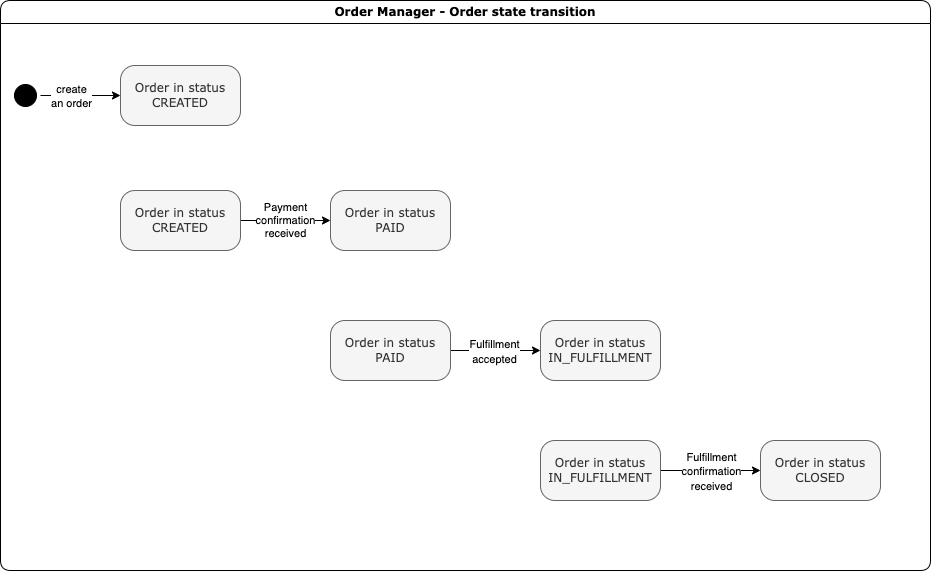

The diagram above was exported from draw.io. Its source (the exported page's mxGraphModel, read from the mxfile embedded in the PNG):
<mxGraphModel dx="1426" dy="800" grid="1" gridSize="10" guides="1" tooltips="1" connect="1" arrows="1" fold="1" page="1" pageScale="1" pageWidth="1100" pageHeight="850" background="none" math="0" shadow="0">
  <root>
    <mxCell id="0" />
    <mxCell id="1" parent="0" />
    <mxCell id="2a3bc250acf0617d-7" value="Order Manager - Order state transition" style="swimlane;whiteSpace=wrap;html=1;rounded=1;shadow=0;comic=0;labelBackgroundColor=none;strokeWidth=1;fontFamily=Verdana;fontSize=12;align=center;" parent="1" vertex="1">
      <mxGeometry x="70" y="70" width="930" height="570" as="geometry" />
    </mxCell>
    <mxCell id="382b91b5511bd0f7-8" value="Order in status CREATED" style="rounded=1;whiteSpace=wrap;html=1;arcSize=24;fillColor=#f5f5f5;strokeColor=#666666;shadow=0;comic=0;labelBackgroundColor=none;fontFamily=Verdana;fontSize=12;align=center;fontColor=#333333;" parent="2a3bc250acf0617d-7" vertex="1">
      <mxGeometry x="120" y="65" width="120" height="60" as="geometry" />
    </mxCell>
    <mxCell id="3cde6dad864a17aa-9" style="edgeStyle=elbowEdgeStyle;html=1;labelBackgroundColor=default;endArrow=classic;endSize=6;strokeColor=default;fontFamily=Helvetica;fontSize=11;align=center;elbow=vertical;rounded=0;" parent="2a3bc250acf0617d-7" source="2a3bc250acf0617d-3" target="382b91b5511bd0f7-8" edge="1">
      <mxGeometry relative="1" as="geometry" />
    </mxCell>
    <mxCell id="idlxNIXoK8LUdjXpmdW6-1" value="create&lt;br&gt;an order" style="edgeLabel;html=1;align=center;verticalAlign=middle;resizable=0;points=[];" vertex="1" connectable="0" parent="3cde6dad864a17aa-9">
      <mxGeometry x="-0.2545" y="1" relative="1" as="geometry">
        <mxPoint y="1" as="offset" />
      </mxGeometry>
    </mxCell>
    <mxCell id="2a3bc250acf0617d-3" value="" style="ellipse;html=1;shape=startState;fillColor=#000000;strokeColor=#000000;rounded=1;shadow=0;comic=0;labelBackgroundColor=none;fontFamily=Verdana;fontSize=12;fontColor=#000000;align=center;direction=south;" parent="2a3bc250acf0617d-7" vertex="1">
      <mxGeometry x="10" y="80" width="30" height="30" as="geometry" />
    </mxCell>
    <mxCell id="idlxNIXoK8LUdjXpmdW6-3" value="Payment&lt;br&gt;confirmation&lt;br&gt;received" style="edgeStyle=orthogonalEdgeStyle;rounded=0;orthogonalLoop=1;jettySize=auto;html=1;" edge="1" parent="2a3bc250acf0617d-7" source="3cde6dad864a17aa-1" target="idlxNIXoK8LUdjXpmdW6-2">
      <mxGeometry relative="1" as="geometry" />
    </mxCell>
    <mxCell id="3cde6dad864a17aa-1" value="Order in status CREATED" style="rounded=1;whiteSpace=wrap;html=1;arcSize=24;fillColor=#f5f5f5;strokeColor=#666666;shadow=0;comic=0;labelBackgroundColor=none;fontFamily=Verdana;fontSize=12;fontColor=#333333;align=center;" parent="2a3bc250acf0617d-7" vertex="1">
      <mxGeometry x="120" y="190" width="120" height="60" as="geometry" />
    </mxCell>
    <mxCell id="idlxNIXoK8LUdjXpmdW6-2" value="Order in status PAID" style="rounded=1;whiteSpace=wrap;html=1;arcSize=24;fillColor=#f5f5f5;strokeColor=#666666;shadow=0;comic=0;labelBackgroundColor=none;fontFamily=Verdana;fontSize=12;fontColor=#333333;align=center;" vertex="1" parent="2a3bc250acf0617d-7">
      <mxGeometry x="330" y="190" width="120" height="60" as="geometry" />
    </mxCell>
    <mxCell id="idlxNIXoK8LUdjXpmdW6-18" style="edgeStyle=elbowEdgeStyle;orthogonalLoop=1;jettySize=auto;html=1;fontFamily=Helvetica;fontSize=11;fontColor=default;endArrow=classic;endSize=6;rounded=0;elbow=vertical;" edge="1" parent="2a3bc250acf0617d-7" source="idlxNIXoK8LUdjXpmdW6-4" target="idlxNIXoK8LUdjXpmdW6-17">
      <mxGeometry relative="1" as="geometry" />
    </mxCell>
    <mxCell id="idlxNIXoK8LUdjXpmdW6-19" value="&lt;font face=&quot;Helvetica&quot; style=&quot;font-size: 11px;&quot;&gt;Fulfillment&lt;br&gt;accepted&lt;/font&gt;" style="edgeLabel;html=1;align=center;verticalAlign=middle;resizable=0;points=[];fontSize=12;fontFamily=Verdana;fontColor=default;" vertex="1" connectable="0" parent="idlxNIXoK8LUdjXpmdW6-18">
      <mxGeometry x="-0.4" y="3" relative="1" as="geometry">
        <mxPoint x="16" y="3" as="offset" />
      </mxGeometry>
    </mxCell>
    <mxCell id="idlxNIXoK8LUdjXpmdW6-4" value="Order in status PAID" style="rounded=1;whiteSpace=wrap;html=1;arcSize=24;fillColor=#f5f5f5;strokeColor=#666666;shadow=0;comic=0;labelBackgroundColor=none;fontFamily=Verdana;fontSize=12;fontColor=#333333;align=center;" vertex="1" parent="2a3bc250acf0617d-7">
      <mxGeometry x="330" y="320" width="120" height="60" as="geometry" />
    </mxCell>
    <mxCell id="idlxNIXoK8LUdjXpmdW6-17" value="Order in status IN_FULFILLMENT" style="rounded=1;whiteSpace=wrap;html=1;arcSize=24;fillColor=#f5f5f5;strokeColor=#666666;shadow=0;comic=0;labelBackgroundColor=none;fontFamily=Verdana;fontSize=12;fontColor=#333333;align=center;" vertex="1" parent="2a3bc250acf0617d-7">
      <mxGeometry x="540" y="320" width="120" height="60" as="geometry" />
    </mxCell>
    <mxCell id="idlxNIXoK8LUdjXpmdW6-22" style="edgeStyle=elbowEdgeStyle;orthogonalLoop=1;jettySize=auto;html=1;fontFamily=Helvetica;fontSize=11;fontColor=default;endArrow=classic;endSize=6;rounded=0;" edge="1" parent="2a3bc250acf0617d-7" source="idlxNIXoK8LUdjXpmdW6-20" target="idlxNIXoK8LUdjXpmdW6-21">
      <mxGeometry relative="1" as="geometry" />
    </mxCell>
    <mxCell id="idlxNIXoK8LUdjXpmdW6-23" value="&lt;font face=&quot;Helvetica&quot;&gt;Fulfillment&lt;br&gt;confirmation&lt;br&gt;received&lt;/font&gt;" style="edgeLabel;html=1;align=center;verticalAlign=middle;resizable=0;points=[];fontSize=11;fontFamily=Verdana;fontColor=default;" vertex="1" connectable="0" parent="idlxNIXoK8LUdjXpmdW6-22">
      <mxGeometry x="-0.2" relative="1" as="geometry">
        <mxPoint x="10" as="offset" />
      </mxGeometry>
    </mxCell>
    <mxCell id="idlxNIXoK8LUdjXpmdW6-20" value="Order in status IN_FULFILLMENT" style="rounded=1;whiteSpace=wrap;html=1;arcSize=24;fillColor=#f5f5f5;strokeColor=#666666;shadow=0;comic=0;labelBackgroundColor=none;fontFamily=Verdana;fontSize=12;fontColor=#333333;align=center;" vertex="1" parent="2a3bc250acf0617d-7">
      <mxGeometry x="540" y="440" width="120" height="60" as="geometry" />
    </mxCell>
    <mxCell id="idlxNIXoK8LUdjXpmdW6-21" value="Order in status CLOSED" style="rounded=1;whiteSpace=wrap;html=1;arcSize=24;fillColor=#f5f5f5;strokeColor=#666666;shadow=0;comic=0;labelBackgroundColor=none;fontFamily=Verdana;fontSize=12;fontColor=#333333;align=center;" vertex="1" parent="2a3bc250acf0617d-7">
      <mxGeometry x="760" y="440" width="120" height="60" as="geometry" />
    </mxCell>
  </root>
</mxGraphModel>